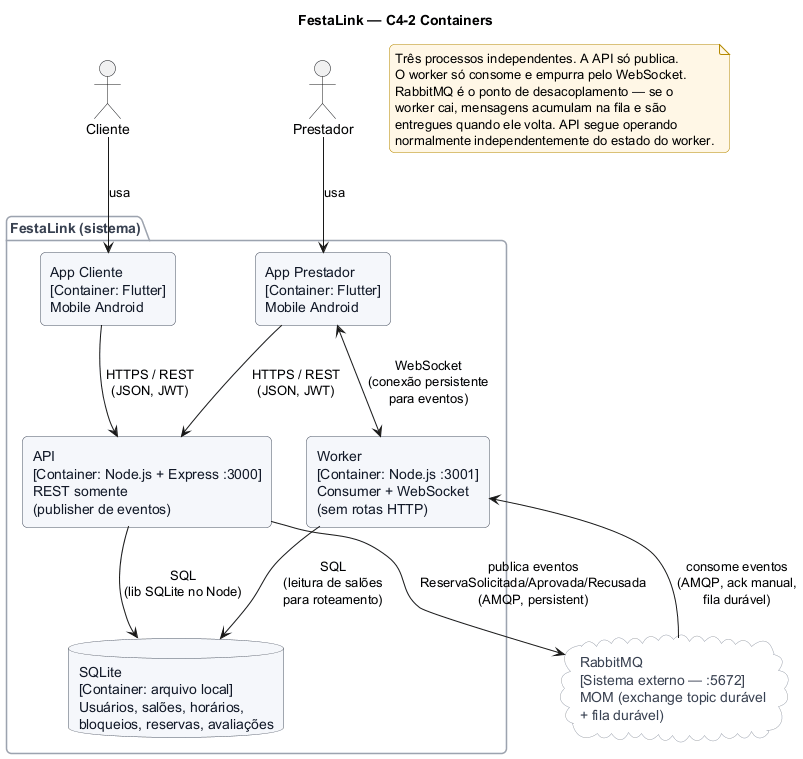

The diagram above was rendered by PlantUML. Its source (embedded in the PNG):
@startuml
title FestaLink — C4-2 Containers

skinparam backgroundColor #FFFFFF
skinparam shadowing false
skinparam roundCorner 10
skinparam defaultFontName "Helvetica"
skinparam rectangle {
  BackgroundColor #F5F7FB
  BorderColor #4B5563
  FontColor #111827
}
skinparam database {
  BackgroundColor #F5F7FB
  BorderColor #4B5563
  FontColor #111827
}
skinparam cloud {
  BackgroundColor #FFFFFF
  BorderColor #9CA3AF
  FontColor #374151
}
skinparam package {
  BackgroundColor #FAFBFD
  BorderColor #9CA3AF
  FontColor #374151
}
skinparam note {
  BackgroundColor #FFF7E6
  BorderColor #B58900
}

actor "Cliente" as cli
actor "Prestador" as pres

package "FestaLink (sistema)" {
  rectangle "App Cliente\n[Container: Flutter]\nMobile Android" as appCli
  rectangle "App Prestador\n[Container: Flutter]\nMobile Android" as appPres
  rectangle "API\n[Container: Node.js + Express :3000]\nREST somente\n(publisher de eventos)" as api
  rectangle "Worker\n[Container: Node.js :3001]\nConsumer + WebSocket\n(sem rotas HTTP)" as worker
  database "SQLite\n[Container: arquivo local]\nUsuários, salões, horários,\nbloqueios, reservas, avaliações" as db
}

cloud "RabbitMQ\n[Sistema externo — :5672]\nMOM (exchange topic durável\n+ fila durável)" as rabbit

cli --> appCli : usa
pres --> appPres : usa

appCli --> api : HTTPS / REST\n(JSON, JWT)
appPres --> api : HTTPS / REST\n(JSON, JWT)
appPres <--> worker : WebSocket\n(conexão persistente\npara eventos)

api --> db : SQL\n(lib SQLite no Node)
worker --> db : SQL\n(leitura de salões\npara roteamento)
api --> rabbit : publica eventos\nReservaSolicitada/Aprovada/Recusada\n(AMQP, persistent)
worker <-- rabbit : consome eventos\n(AMQP, ack manual,\nfila durável)

note as N1
  Três processos independentes. A API só publica.
  O worker só consome e empurra pelo WebSocket.
  RabbitMQ é o ponto de desacoplamento — se o
  worker cai, mensagens acumulam na fila e são
  entregues quando ele volta. API segue operando
  normalmente independentemente do estado do worker.
end note

@enduml